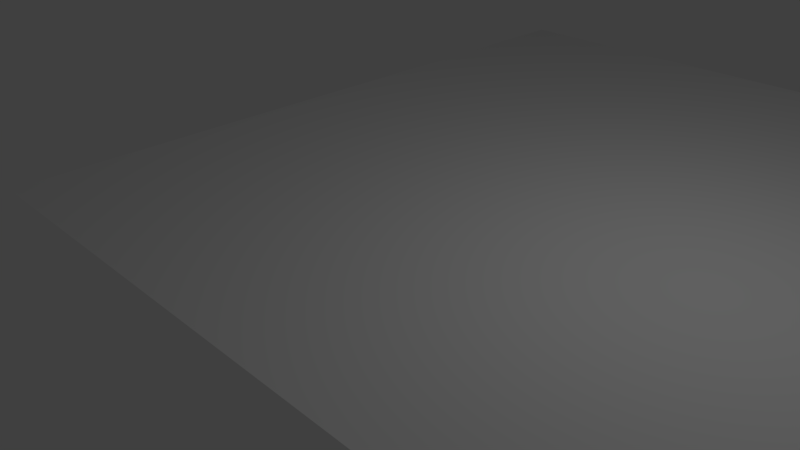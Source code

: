 # Source: ground.blend  (saved by Blender 2.79.0; exported with 4.5.12 LTS)
import bpy
from mathutils import Matrix  # noqa: F401  (used for matrix-valued properties, if any)

bpy.ops.wm.read_factory_settings(use_empty=True)
scene = bpy.context.scene
scene.name = 'Scene'

# ---- collections
col_collection_1 = bpy.data.collections.new('Collection 1'); scene.collection.children.link(col_collection_1)

# ---- world
world_world = bpy.data.worlds.new('World'); scene.world = world_world
world_world.color = (0.05088, 0.05088, 0.05088)
world_world.use_sun_shadow = False
world_world.sun_shadow_jitter_overblur = 0.0
world_world.cycles.sampling_method = 'MANUAL'

# ---- cameras
cam_camera = bpy.data.cameras.new('Camera')
cam_camera.clip_end = 100.0
cam_camera.lens = 35.0
cam_camera.sensor_width = 32.0
cam_camera.sensor_height = 18.0
cam_camera.ortho_scale = 7.314
cam_camera.dof.focus_distance = 0.0
cam_camera.dof.aperture_fstop = 128.0

# ---- lights
light_lamp = bpy.data.lights.new('Lamp', 'POINT')
light_lamp.transmission_factor = 0.0
light_lamp.cutoff_distance = 30.0
light_lamp.energy = 100.0
light_lamp.shadow_buffer_clip_start = 1.001
light_lamp.shadow_soft_size = 0.1
light_lamp.shadow_maximum_resolution = 0.006
light_lamp.use_absolute_resolution = True

# ---- meshes
me_plane = bpy.data.meshes.new('Plane')
me_plane.from_pydata([(-1.0, -1.0, 0.0), (1.0, -1.0, 0.0), (-1.0, 1.0, 0.0), (1.0, 1.0, 0.0)], [], [(0, 1, 3, 2)])
me_plane.use_remesh_preserve_volume = False
me_plane.use_remesh_preserve_attributes = False
me_plane.use_mirror_vertex_groups = False
me_plane.update()

# ---- objects
ob_plane = bpy.data.objects.new('Plane', me_plane)
ob_lamp = bpy.data.objects.new('Lamp', light_lamp)
ob_camera = bpy.data.objects.new('Camera', cam_camera)

# ---- transforms, parenting, visibility, modifiers, constraints
ob_plane.location = (2.047, 2.351, 0.7858)
ob_plane.rotation_euler = (0.01691, 0.01502, 0.007499)
ob_plane.scale = (5.454, 5.454, 5.454)
ob_plane.lineart.crease_threshold = 0.0
ob_lamp.location = (4.076, 1.005, 5.904)
ob_lamp.rotation_euler = (0.6503, 0.05522, 1.866)
ob_lamp.lock_rotations_4d = False
ob_lamp.empty_display_type = 'ARROWS'
ob_lamp.color = (0.0, 0.0, 0.0, 0.0)
ob_lamp.lineart.crease_threshold = 0.0
ob_camera.location = (7.481, -6.508, 5.344)
ob_camera.rotation_euler = (1.109, 0.0, 0.8149)
ob_camera.lock_rotations_4d = False
ob_camera.empty_display_type = 'ARROWS'
ob_camera.color = (0.0, 0.0, 0.0, 0.0)
ob_camera.display_type = 'WIRE'
ob_camera.lineart.crease_threshold = 0.0

# ---- collection membership
col_collection_1.objects.link(ob_plane)
col_collection_1.objects.link(ob_lamp)
col_collection_1.objects.link(ob_camera)

# ---- scene / render settings (as saved in the file)
scene.camera = ob_camera
scene.frame_start = 1; scene.frame_end = 250; scene.frame_set(1)
scene.render.engine = 'BLENDER_EEVEE_NEXT'
scene.render.resolution_percentage = 50
scene.render.dither_intensity = 0.0
scene.cycles.use_denoising = False
scene.cycles.samples = 128
scene.cycles.sampling_pattern = 'TABULATED_SOBOL'
scene.cycles.use_adaptive_sampling = False
scene.cycles.use_light_tree = False
scene.cycles.blur_glossy = 0.0
scene.cycles.sample_clamp_indirect = 0.0
scene.view_settings.view_transform = 'Standard'
bpy.context.view_layer.update()
